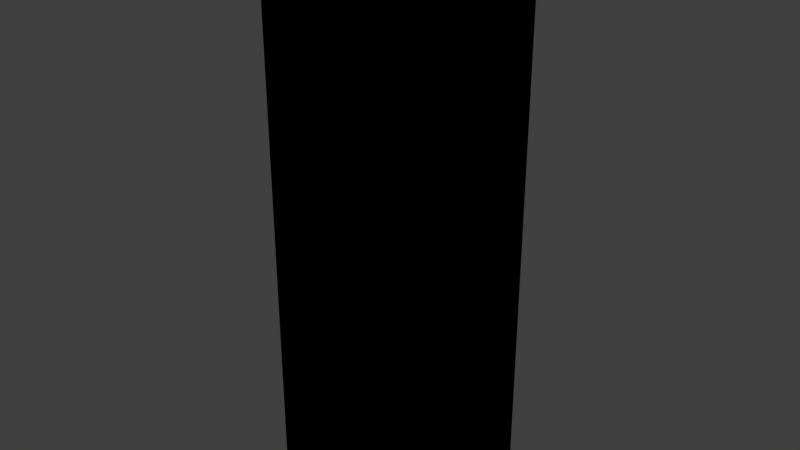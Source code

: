# Source: MFRHeatExchanger.blend  (saved by Blender 2.79.0; exported with 4.5.12 LTS)
import bpy
from mathutils import Matrix  # noqa: F401  (used for matrix-valued properties, if any)

bpy.ops.wm.read_factory_settings(use_empty=True)
scene = bpy.context.scene
scene.name = 'Scene'

# ---- collections
col_collection_1 = bpy.data.collections.new('Collection 1'); scene.collection.children.link(col_collection_1)

# ---- materials (node trees are filled in below, after node groups)
mat_gray50 = bpy.data.materials.new('gray50')
mat_gray50.alpha_threshold = 0.0
mat_gray50.use_transparent_shadow = False
mat_gray50.roughness = 0.5
mat_blank = bpy.data.materials.new('blank')
mat_blank.alpha_threshold = 0.0
mat_blank.use_transparent_shadow = False
mat_blank.diffuse_color = (0.8, 0.0, 0.001778, 1.0)
mat_blank.roughness = 0.5

# ---- material node trees

# ---- world
world_world = bpy.data.worlds.new('World'); scene.world = world_world
world_world.color = (0.05088, 0.05088, 0.05088)
world_world.use_sun_shadow = False
world_world.sun_shadow_jitter_overblur = 0.0
world_world.cycles.sampling_method = 'MANUAL'

# ---- meshes
me_cube_002 = bpy.data.meshes.new('Cube.002')
me_cube_002.from_pydata([(-0.5, -0.5, -0.5), (-0.3169, -0.3169, 0.5), (-0.5, 0.5, -0.5), (-0.3169, 0.3169, 0.5), (0.5, -0.5, -0.5), (0.3169, -0.3169, 0.5), (0.5, 0.5, -0.5), (0.3169, 0.3169, 0.5), (-0.4338, 0.0, 0.5), (0.0, 0.4338, 0.5), (0.4338, 0.0, 0.5), (0.0, -0.4338, 0.5), (0.0, 0.0, 0.4444), (-0.5, 0.0, 0.5), (-0.5, 0.5, 0.5), (0.0, 0.5, 0.5), (0.5, 0.5, 0.5), (0.5, 0.0, 0.5), (0.5, -0.5, 0.5), (0.0, -0.5, 0.5), (-0.5, -0.5, 0.5), (0.0, -0.2169, 0.5), (0.0, 0.2169, 0.5), (0.2169, 0.0, 0.5), (-0.2169, 0.0, 0.5), (-0.3253, 0.1084, 0.5), (0.1084, 0.3253, 0.5), (0.3253, -0.1084, 0.5), (-0.1084, -0.3253, 0.5), (-0.3253, -0.1084, 0.5), (-0.1084, 0.3253, 0.5), (0.3253, 0.1084, 0.5), (0.1084, -0.3253, 0.5), (-0.1627, 0.1627, 0.5), (0.1627, 0.1627, 0.5), (0.1627, -0.1627, 0.5), (-0.1627, -0.1627, 0.5)], [], [(0, 20, 13, 14, 2), (2, 14, 15, 16, 6), (6, 16, 17, 18, 4), (4, 18, 19, 20, 0), (2, 6, 4, 0), (36, 29, 1, 28), (35, 21, 11, 32), (34, 22, 12, 23), (33, 25, 8, 24), (8, 25, 3, 14, 13), (9, 26, 7, 16, 15), (10, 27, 5, 18, 17), (11, 28, 1, 20, 19), (1, 29, 8, 13, 20), (3, 30, 9, 15, 14), (7, 31, 10, 17, 16), (5, 32, 11, 19, 18), (22, 33, 24, 12), (9, 30, 33, 22), (30, 3, 25, 33), (31, 34, 23, 10), (7, 26, 34, 31), (26, 9, 22, 34), (27, 35, 32, 5), (10, 23, 35, 27), (23, 12, 21, 35), (21, 36, 28, 11), (12, 24, 36, 21), (24, 8, 29, 36)])
me_cube_002.polygons.foreach_set('material_index', [0, 0, 0, 0, 0, 1, 1, 0, 1, 0, 0, 0, 0, 0, 0, 0, 0, 0, 1, 1, 1, 1, 1, 1, 1, 0, 1, 0, 1])
me_cube_002.materials.append(mat_gray50)
me_cube_002.materials.append(mat_blank)
me_cube_002.use_remesh_preserve_volume = False
me_cube_002.use_remesh_preserve_attributes = False
me_cube_002.use_mirror_vertex_groups = False
me_cube_002.update()
me_bounds = bpy.data.meshes.new('bounds')
me_bounds.from_pydata([(-0.5, -0.5, -0.5), (-0.5, -0.5, 0.5), (-0.5, 0.5, -0.5), (-0.5, 0.5, 0.5), (0.5, -0.5, -0.5), (0.5, -0.5, 0.5), (0.5, 0.5, -0.5), (0.5, 0.5, 0.5)], [], [(0, 1, 3, 2), (2, 3, 7, 6), (6, 7, 5, 4), (4, 5, 1, 0), (2, 6, 4, 0), (7, 3, 1, 5)])
me_bounds.use_remesh_preserve_volume = False
me_bounds.use_remesh_preserve_attributes = False
me_bounds.use_mirror_vertex_groups = False
me_bounds.update()

# ---- objects
ob_cell = bpy.data.objects.new('Cell', me_cube_002)
ob_bounds = bpy.data.objects.new('bounds', me_bounds)

# ---- transforms, parenting, visibility, modifiers, constraints
ob_cell.location = (0.0, 0.0, 1.8)
ob_cell.scale = (1.0, 1.0, 3.6)
ob_cell.lineart.crease_threshold = 0.0
_m = ob_cell.modifiers.new('Triangulate', 'TRIANGULATE')
ob_bounds.location = (0.0, 0.0, 1.8)
ob_bounds.scale = (1.0, 1.0, 3.6)
ob_bounds.display_type = 'BOUNDS'
ob_bounds.lineart.crease_threshold = 0.0

# ---- collection membership
col_collection_1.objects.link(ob_cell)
col_collection_1.objects.link(ob_bounds)

# ---- scene / render settings (as saved in the file)
scene.frame_start = 1; scene.frame_end = 250; scene.frame_set(1)
scene.render.engine = 'BLENDER_EEVEE_NEXT'
scene.render.resolution_percentage = 50
scene.render.dither_intensity = 0.0
scene.cycles.use_denoising = False
scene.cycles.samples = 128
scene.cycles.sampling_pattern = 'TABULATED_SOBOL'
scene.cycles.use_adaptive_sampling = False
scene.cycles.use_light_tree = False
scene.cycles.blur_glossy = 0.0
scene.cycles.sample_clamp_indirect = 0.0
scene.view_settings.view_transform = 'Standard'
bpy.context.view_layer.update()

# ---- added for rendering (the .blend has no active camera and no usable light): camera, sun
cam_auto = bpy.data.cameras.new('AutoCamera')
cam_auto.lens = 50.0
cam_auto.sensor_width = 36.0
cam_auto.clip_end = 1000.0
ob_auto_camera = bpy.data.objects.new('AutoCamera', cam_auto)
scene.collection.objects.link(ob_auto_camera)
ob_auto_camera.location = (3.5786, -4.29432, 4.66288)
ob_auto_camera.rotation_euler = (1.09748, -7.21219e-08, 0.694738)
scene.camera = ob_auto_camera
light_auto_sun = bpy.data.lights.new('AutoSun', 'SUN')
light_auto_sun.energy = 3.0
light_auto_sun.angle = 0.0523599
ob_auto_sun = bpy.data.objects.new('AutoSun', light_auto_sun)
scene.collection.objects.link(ob_auto_sun)
ob_auto_sun.rotation_euler = (0.872665, 0.174533, 0.523599)
bpy.context.view_layer.update()
